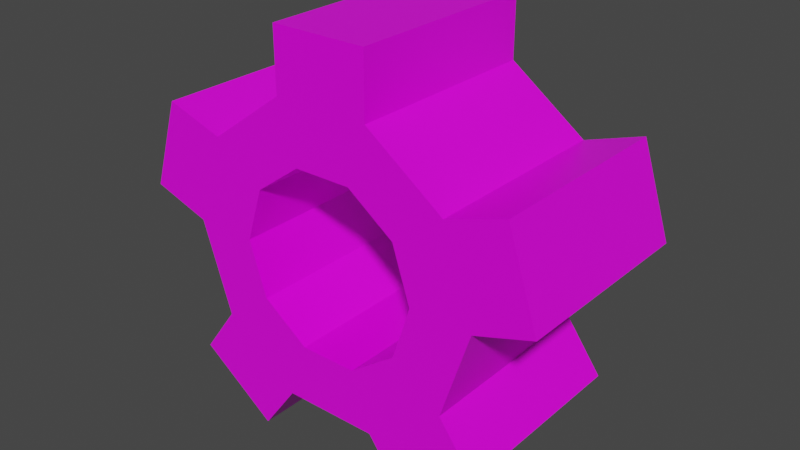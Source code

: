 # Source: cog.blend  (saved by Blender 2.80.75; exported with 4.5.12 LTS)
import bpy
from mathutils import Matrix  # noqa: F401  (used for matrix-valued properties, if any)

bpy.ops.wm.read_factory_settings(use_empty=True)
scene = bpy.context.scene
scene.name = 'Scene'

# ---- collections
col_collection = bpy.data.collections.new('Collection'); scene.collection.children.link(col_collection)

# ---- images (referenced by path relative to the original .blend; pixels are not part of the script)
import os
ASSET_DIR = os.environ.get("B2B_ASSET_DIR", "")  # directory of the original .blend (textures are referenced by path, not embedded)
HERE = os.path.dirname(os.path.abspath(__file__))  # packed textures are extracted next to this script under _unpacked/

def load_image(name, relpath, width, height, colorspace="sRGB"):
    """Load a texture the original file referenced (path relative to the .blend, or extracted next to this script)."""
    p = next((c for c in (os.path.join(HERE, relpath), os.path.join(ASSET_DIR, relpath)) if relpath and os.path.exists(c)), "")
    if p:
        img = bpy.data.images.load(p, check_existing=True)
        img.name = name
    else:  # same state as the original file: an image datablock whose file is absent (Cycles renders it pink)
        img = bpy.data.images.new(name, width, height)
        img.source = "FILE"
        img.filepath = "//" + (relpath or name)
    img.colorspace_settings.name = colorspace
    return img
img_cog_texture_png = load_image('cog_texture.png', 'cog_texture.png', 1024, 1024, 'sRGB')

# ---- materials (node trees are filled in below, after node groups)
mat_material = bpy.data.materials.new('Material')
mat_material.alpha_threshold = 0.0
mat_material.use_transparent_shadow = False
mat_material.line_color = (0.0, 0.0, 0.0, 1.0)

# ---- material node trees
mat_material.use_nodes = True; mat_material.node_tree.nodes.clear()
_N = mat_material.node_tree.nodes; _L = mat_material.node_tree.links
n0 = _N.new('ShaderNodeOutputMaterial'); n0.name = 'Material Output'; n0.location = (300, 300)
n1 = _N.new('ShaderNodeBsdfPrincipled'); n1.name = 'Principled BSDF'; n1.location = (10, 300)
n1.distribution = 'GGX'
n1.subsurface_method = 'BURLEY'
n1.inputs[2].default_value = 0.4
n1.inputs[3].default_value = 1.45
n1.inputs[27].default_value = (0.0, 0.0, 0.0, 1.0)
n1.inputs[28].default_value = 1.0
n2 = _N.new('ShaderNodeTexImage'); n2.name = 'Image Texture'; n2.location = (-384, 199)
n2.image = img_cog_texture_png
n2.interpolation = 'Closest'
_L.new(n1.outputs[0], n0.inputs[0])
_L.new(n2.outputs[0], n1.inputs[0])
n0.is_active_output = True

# ---- world
world_world = bpy.data.worlds.new('World'); scene.world = world_world
world_world.use_nodes = True; world_world.node_tree.nodes.clear()
_N = world_world.node_tree.nodes; _L = world_world.node_tree.links
n0 = _N.new('ShaderNodeOutputWorld'); n0.name = 'World Output'; n0.location = (300, 300)
n1 = _N.new('ShaderNodeBackground'); n1.name = 'Background'; n1.location = (10, 300)
n1.inputs[0].default_value = (0.05088, 0.05088, 0.05088, 1.0)
_L.new(n1.outputs[0], n0.inputs[0])
n0.is_active_output = True
world_world.color = (0.05088, 0.05088, 0.05088)
world_world.use_sun_shadow = False
world_world.sun_shadow_jitter_overblur = 0.0

# ---- meshes
me_cylinder_001 = bpy.data.meshes.new('Cylinder.001')
me_cylinder_001.from_pydata([(-0.1199, 0.25, 0.369), (-0.1199, -0.25, 0.369), (0.1199, 0.25, 0.369), (0.1199, -0.25, 0.369), (0.3139, 0.25, 0.228), (0.3139, -0.25, 0.228), (0.388, 0.25, -2.26e-08), (0.388, -0.25, -3.75e-08), (0.3139, 0.25, -0.228), (0.3139, -0.25, -0.228), (0.1199, 0.25, -0.369), (0.1199, -0.25, -0.369), (-0.1199, 0.25, -0.369), (-0.1199, -0.25, -0.369), (-0.3139, 0.25, -0.228), (-0.3139, -0.25, -0.228), (-0.388, 0.25, 5.191e-08), (-0.388, -0.25, 2.21e-08), (-0.3139, 0.25, 0.228), (-0.3139, -0.25, 0.228), (0.4615, -0.25, 0.276), (0.4615, 0.25, 0.276), (0.5355, 0.25, 0.04795), (0.5355, -0.25, 0.04795), (0.4051, -0.25, -0.3536), (0.4051, 0.25, -0.3536), (0.2111, 0.25, -0.4945), (0.2111, -0.25, -0.4945), (-0.1199, 0.25, 0.5242), (0.1199, 0.25, 0.5242), (0.1199, -0.25, 0.5242), (-0.1199, -0.25, 0.5242), (-0.5355, -0.25, 0.04795), (-0.5355, 0.25, 0.04795), (-0.4615, 0.25, 0.276), (-0.4615, -0.25, 0.276), (-0.2111, -0.25, -0.4945), (-0.2111, 0.25, -0.4945), (-0.4051, 0.25, -0.3536), (-0.4051, -0.25, -0.3536), (0.07193, -0.25, 0.2214), (-0.07193, -0.25, 0.2214), (0.1883, -0.25, 0.1368), (0.2328, -0.25, -3.75e-08), (0.1883, -0.25, -0.1368), (0.07193, -0.25, -0.2214), (-0.07193, -0.25, -0.2214), (-0.1883, -0.25, -0.1368), (-0.2328, -0.25, -7.699e-09), (-0.1883, -0.25, 0.1368), (0.07193, 0.25, 0.2214), (-0.07193, 0.25, 0.2214), (0.1883, 0.25, 0.1368), (0.2328, 0.25, -2.26e-08), (0.1883, 0.25, -0.1368), (0.07193, 0.25, -0.2214), (-0.07193, 0.25, -0.2214), (-0.1883, 0.25, -0.1368), (-0.2328, 0.25, 2.21e-08), (-0.1883, 0.25, 0.1368)], [], [(0, 1, 31, 28), (2, 3, 5, 4), (7, 6, 22, 23), (6, 7, 9, 8), (10, 8, 25, 26), (10, 11, 13, 12), (13, 15, 39, 36), (14, 15, 17, 16), (13, 11, 45, 46), (16, 17, 32, 33), (18, 19, 1, 0), (0, 2, 50, 51), (21, 20, 23, 22), (6, 4, 21, 22), (5, 7, 23, 20), (4, 5, 20, 21), (25, 24, 27, 26), (9, 11, 27, 24), (8, 9, 24, 25), (11, 10, 26, 27), (28, 31, 30, 29), (2, 0, 28, 29), (3, 2, 29, 30), (1, 3, 30, 31), (33, 32, 35, 34), (19, 18, 34, 35), (18, 16, 33, 34), (17, 19, 35, 32), (37, 36, 39, 38), (12, 13, 36, 37), (15, 14, 38, 39), (14, 12, 37, 38), (46, 45, 55, 56), (11, 9, 44, 45), (9, 7, 43, 44), (3, 1, 41, 40), (7, 5, 42, 43), (5, 3, 40, 42), (1, 19, 49, 41), (19, 17, 48, 49), (17, 15, 47, 48), (15, 13, 46, 47), (43, 42, 52, 53), (41, 49, 59, 51), (47, 46, 56, 57), (44, 43, 53, 54), (40, 41, 51, 50), (48, 47, 57, 58), (45, 44, 54, 55), (42, 40, 50, 52), (49, 48, 58, 59), (4, 6, 53, 52), (2, 4, 52, 50), (18, 0, 51, 59), (16, 18, 59, 58), (14, 16, 58, 57), (12, 14, 57, 56), (10, 12, 56, 55), (8, 10, 55, 54), (6, 8, 54, 53)])
_uv = me_cylinder_001.uv_layers.new(name='UVMap')
_uv.uv.foreach_set('vector', [0.009174, 0.5228, 0.4898, 0.5228, 0.4898, 0.6641, 0.009174, 0.6641, 0.009174, 0.5228, 0.4898, 0.5228, 0.4898, 0.6641, 0.009174, 0.6641, 0.009174, 0.5228, 0.4898, 0.5228, 0.4898, 0.6641, 0.009174, 0.6641, 0.009174, 0.5228, 0.4898, 0.5228, 0.4898, 0.6641, 0.009174, 0.6641, 0.5186, 0.6784, 0.978, 0.6804, 1.002, 0.9951, 0.492, 0.9932, 0.009174, 0.5228, 0.4898, 0.5228, 0.4898, 0.6641, 0.009174, 0.6641, 0.978, 0.6804, 0.5186, 0.6784, 0.492, 0.9932, 1.002, 0.9951, 0.009174, 0.5228, 0.4898, 0.5228, 0.4898, 0.6641, 0.009174, 0.6641, 0.02188, 0.6805, 0.4742, 0.6784, 0.3828, 0.5098, 0.1117, 0.5114, 0.009174, 0.5228, 0.4898, 0.5228, 0.4898, 0.6641, 0.009174, 0.6641, 0.009174, 0.5228, 0.4898, 0.5228, 0.4898, 0.6641, 0.009174, 0.6641, 0.978, 0.6804, 0.5186, 0.6784, 0.6116, 0.5098, 0.8872, 0.511, 0.009174, 0.5228, 0.4898, 0.5228, 0.4898, 0.6641, 0.009174, 0.6641, 0.5186, 0.6784, 0.978, 0.6804, 1.002, 0.9951, 0.492, 0.9932, 0.978, 0.6804, 0.5186, 0.6784, 0.492, 0.9932, 1.002, 0.9951, 0.009174, 0.5228, 0.4898, 0.5228, 0.4898, 0.6641, 0.009174, 0.6641, 0.009174, 0.5228, 0.4898, 0.5228, 0.4898, 0.6641, 0.009174, 0.6641, 0.978, 0.6804, 0.5186, 0.6784, 0.492, 0.9932, 1.002, 0.9951, 0.009174, 0.5228, 0.4898, 0.5228, 0.4898, 0.6641, 0.009174, 0.6641, 0.009174, 0.5228, 0.4898, 0.5228, 0.4898, 0.6641, 0.009174, 0.6641, 0.009174, 0.5228, 0.4898, 0.5228, 0.4898, 0.6641, 0.009174, 0.6641, 0.5186, 0.6784, 0.978, 0.6804, 1.002, 0.9951, 0.492, 0.9932, 0.009174, 0.5228, 0.4898, 0.5228, 0.4898, 0.6641, 0.009174, 0.6641, 0.978, 0.6804, 0.5186, 0.6784, 0.492, 0.9932, 1.002, 0.9951, 0.009174, 0.5228, 0.4898, 0.5228, 0.4898, 0.6641, 0.009174, 0.6641, 0.009174, 0.5228, 0.4898, 0.5228, 0.4898, 0.6641, 0.009174, 0.6641, 0.5186, 0.6784, 0.978, 0.6804, 1.002, 0.9951, 0.492, 0.9932, 0.978, 0.6804, 0.5186, 0.6784, 0.492, 0.9932, 1.002, 0.9951, 0.009174, 0.5228, 0.4898, 0.5228, 0.4898, 0.6641, 0.009174, 0.6641, 0.009174, 0.5228, 0.4898, 0.5228, 0.4898, 0.6641, 0.009174, 0.6641, 0.009174, 0.5228, 0.4898, 0.5228, 0.4898, 0.6641, 0.009174, 0.6641, 0.5186, 0.6784, 0.978, 0.6804, 1.002, 0.9951, 0.492, 0.9932, 0.01809, 0.6639, 0.01809, 0.5197, 0.4897, 0.5197, 0.4897, 0.6639, 0.5186, 0.6784, 0.978, 0.6804, 0.8872, 0.511, 0.6116, 0.5098, 0.02188, 0.6805, 0.4742, 0.6784, 0.3828, 0.5098, 0.1117, 0.5114, 0.5186, 0.6784, 0.978, 0.6804, 0.8872, 0.511, 0.6116, 0.5099, 0.5186, 0.6784, 0.978, 0.6804, 0.8872, 0.511, 0.6116, 0.5098, 0.02188, 0.6805, 0.4742, 0.6784, 0.3828, 0.5099, 0.1117, 0.5114, 0.02188, 0.6805, 0.4742, 0.6784, 0.3828, 0.5099, 0.1117, 0.5114, 0.5186, 0.6784, 0.978, 0.6804, 0.8872, 0.511, 0.6116, 0.5099, 0.02188, 0.6805, 0.4742, 0.6784, 0.3828, 0.5098, 0.1117, 0.5114, 0.5186, 0.6784, 0.978, 0.6804, 0.8872, 0.511, 0.6116, 0.5098, 0.01809, 0.6639, 0.01809, 0.5197, 0.4897, 0.5197, 0.4897, 0.6639, 0.01809, 0.6639, 0.01809, 0.5197, 0.4897, 0.5197, 0.4897, 0.6639, 0.01809, 0.6639, 0.01809, 0.5197, 0.4897, 0.5197, 0.4897, 0.6639, 0.01809, 0.6639, 0.01809, 0.5197, 0.4897, 0.5197, 0.4897, 0.6639, 0.01809, 0.6639, 0.01809, 0.5197, 0.4897, 0.5197, 0.4897, 0.6639, 0.01809, 0.6639, 0.01809, 0.5197, 0.4897, 0.5197, 0.4897, 0.6639, 0.01809, 0.6639, 0.01809, 0.5197, 0.4897, 0.5197, 0.4897, 0.6639, 0.01809, 0.6639, 0.01809, 0.5197, 0.4897, 0.5197, 0.4897, 0.6639, 0.01809, 0.6639, 0.01809, 0.5197, 0.4897, 0.5197, 0.4897, 0.6639, 0.978, 0.6804, 0.5186, 0.6784, 0.6116, 0.5099, 0.8872, 0.511, 0.4742, 0.6784, 0.02188, 0.6805, 0.1117, 0.5114, 0.3828, 0.5098, 0.4742, 0.6784, 0.02188, 0.6805, 0.1117, 0.5114, 0.3828, 0.5098, 0.978, 0.6804, 0.5186, 0.6784, 0.6116, 0.5098, 0.8872, 0.511, 0.4742, 0.6784, 0.02188, 0.6805, 0.1117, 0.5114, 0.3828, 0.5098, 0.978, 0.6804, 0.5186, 0.6784, 0.6116, 0.5098, 0.8872, 0.511, 0.4742, 0.6784, 0.02188, 0.6805, 0.1117, 0.5114, 0.3828, 0.5098, 0.978, 0.6804, 0.5186, 0.6784, 0.6116, 0.5098, 0.8872, 0.511, 0.4742, 0.6784, 0.02188, 0.6805, 0.1117, 0.5114, 0.3828, 0.5099])
me_cylinder_001.materials.append(mat_material)
me_cylinder_001.use_remesh_preserve_volume = False
me_cylinder_001.use_remesh_preserve_attributes = False
me_cylinder_001.use_mirror_vertex_groups = False
me_cylinder_001.update()

# ---- objects
ob_cog = bpy.data.objects.new('cog', me_cylinder_001)

# ---- transforms, parenting, visibility, modifiers, constraints
ob_cog.location = (0.0, 0.0, 0.0)
ob_cog.lineart.crease_threshold = 0.0

# ---- collection membership
col_collection.objects.link(ob_cog)

# ---- scene / render settings (as saved in the file)
scene.frame_start = 1; scene.frame_end = 250; scene.frame_set(1)
scene.render.engine = 'BLENDER_EEVEE_NEXT'
scene.cycles.use_denoising = False
scene.cycles.samples = 128
scene.cycles.sampling_pattern = 'TABULATED_SOBOL'
scene.cycles.use_adaptive_sampling = False
scene.cycles.use_light_tree = False
scene.view_settings.view_transform = 'Filmic'
bpy.context.view_layer.update()

# ---- added for rendering (the .blend has no active camera and no usable light): camera, sun
cam_auto = bpy.data.cameras.new('AutoCamera')
cam_auto.lens = 50.0
cam_auto.sensor_width = 36.0
cam_auto.clip_end = 1000.0
ob_auto_camera = bpy.data.objects.new('AutoCamera', cam_auto)
scene.collection.objects.link(ob_auto_camera)
ob_auto_camera.location = (1.44375, -1.7325, 1.16982)
ob_auto_camera.rotation_euler = (1.09748, -7.21219e-08, 0.694738)
scene.camera = ob_auto_camera
light_auto_sun = bpy.data.lights.new('AutoSun', 'SUN')
light_auto_sun.energy = 3.0
light_auto_sun.angle = 0.0523599
ob_auto_sun = bpy.data.objects.new('AutoSun', light_auto_sun)
scene.collection.objects.link(ob_auto_sun)
ob_auto_sun.rotation_euler = (0.872665, 0.174533, 0.523599)
bpy.context.view_layer.update()
